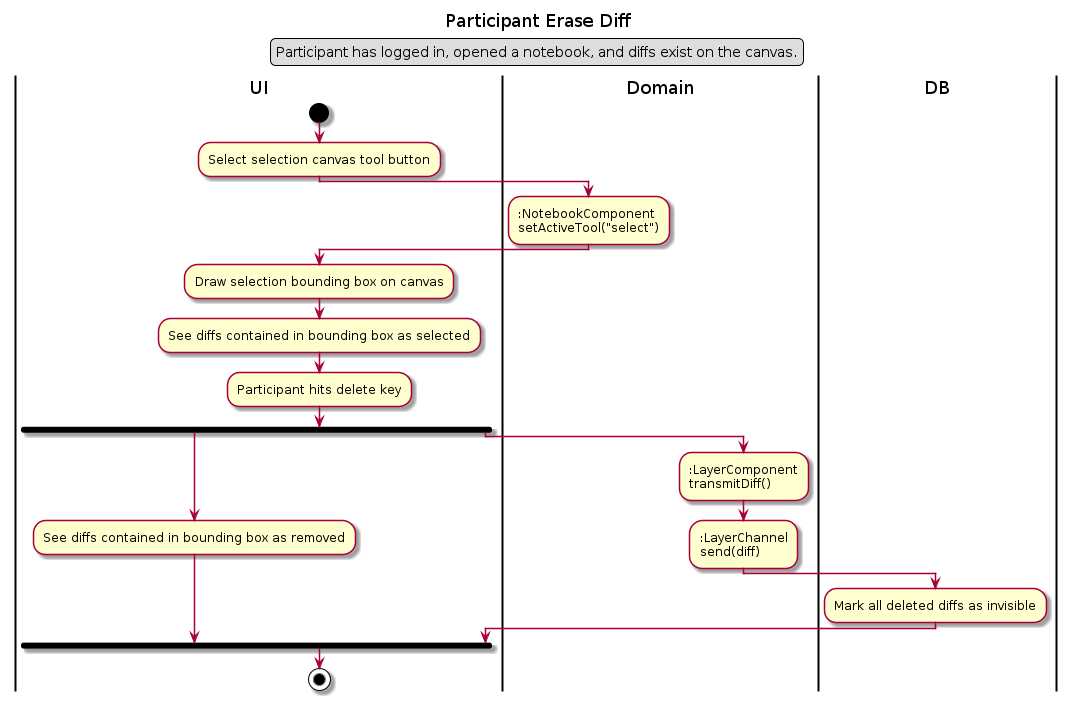

The diagram above was rendered by PlantUML. Its source (embedded in the PNG):
@startuml Participant Select and Delete Diff
Title Participant Erase Diff
legend top
Participant has logged in, opened a notebook, and diffs exist on the canvas.
endlegend

|UI|
start
:Select selection canvas tool button;
|Domain|
::NotebookComponent
setActiveTool("select");
|UI|
:Draw selection bounding box on canvas;
:See diffs contained in bounding box as selected;
:Participant hits delete key;
fork
    |UI|
    :See diffs contained in bounding box as removed;
fork again
    |Domain|
    ::LayerComponent
    transmitDiff();
    ::LayerChannel
    send(diff);
    |DB|
    :Mark all deleted diffs as invisible;
    |UI|
end fork
stop
@enduml